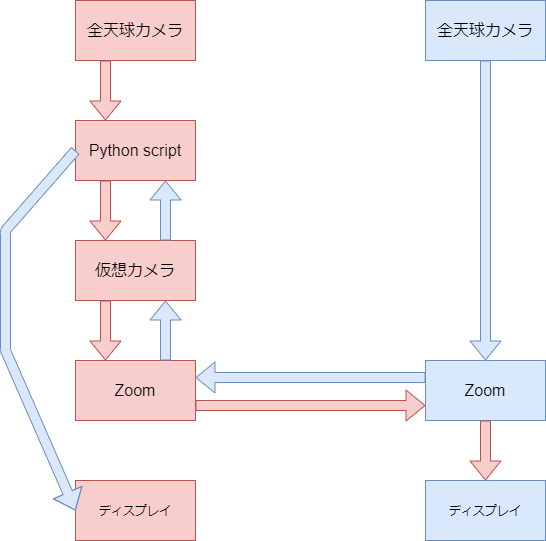

The diagram above was exported from draw.io. Its source (the exported page's mxGraphModel, read from the mxfile embedded in the PNG):
<mxGraphModel dx="1422" dy="705" grid="1" gridSize="10" guides="1" tooltips="1" connect="1" arrows="1" fold="1" page="1" pageScale="1" pageWidth="827" pageHeight="1169" math="0" shadow="0">
  <root>
    <mxCell id="0" />
    <mxCell id="1" parent="0" />
    <mxCell id="1jUBArfUIOPnbP4QNJj3-5" value="&lt;span style=&quot;font-size: 16px&quot;&gt;全天球カメラ&lt;/span&gt;" style="rounded=0;whiteSpace=wrap;html=1;fillColor=#dae8fc;strokeColor=#6c8ebf;" vertex="1" parent="1">
      <mxGeometry x="520" y="340" width="120" height="60" as="geometry" />
    </mxCell>
    <mxCell id="1jUBArfUIOPnbP4QNJj3-6" value="&lt;span style=&quot;font-size: 16px&quot;&gt;Zoom&lt;/span&gt;" style="rounded=0;whiteSpace=wrap;html=1;fillColor=#dae8fc;strokeColor=#6c8ebf;" vertex="1" parent="1">
      <mxGeometry x="520" y="700" width="120" height="60" as="geometry" />
    </mxCell>
    <mxCell id="1jUBArfUIOPnbP4QNJj3-7" value="ディスプレイ" style="rounded=0;whiteSpace=wrap;html=1;fillColor=#f8cecc;strokeColor=#b85450;" vertex="1" parent="1">
      <mxGeometry x="170" y="820" width="120" height="60" as="geometry" />
    </mxCell>
    <mxCell id="1jUBArfUIOPnbP4QNJj3-8" value="&lt;span style=&quot;font-size: 16px&quot;&gt;全天球カメラ&lt;/span&gt;" style="rounded=0;whiteSpace=wrap;html=1;fillColor=#f8cecc;strokeColor=#b85450;" vertex="1" parent="1">
      <mxGeometry x="170" y="340" width="120" height="60" as="geometry" />
    </mxCell>
    <mxCell id="1jUBArfUIOPnbP4QNJj3-9" value="&lt;span style=&quot;font-size: 16px&quot;&gt;Python script&lt;/span&gt;" style="rounded=0;whiteSpace=wrap;html=1;fillColor=#f8cecc;strokeColor=#b85450;" vertex="1" parent="1">
      <mxGeometry x="170" y="460" width="120" height="60" as="geometry" />
    </mxCell>
    <mxCell id="1jUBArfUIOPnbP4QNJj3-10" value="&lt;span style=&quot;font-size: 16px&quot;&gt;仮想カメラ&lt;/span&gt;" style="rounded=0;whiteSpace=wrap;html=1;fillColor=#f8cecc;strokeColor=#b85450;" vertex="1" parent="1">
      <mxGeometry x="170" y="580" width="120" height="60" as="geometry" />
    </mxCell>
    <mxCell id="1jUBArfUIOPnbP4QNJj3-11" value="&lt;span style=&quot;font-size: 16px&quot;&gt;Zoom&lt;/span&gt;" style="rounded=0;whiteSpace=wrap;html=1;fillColor=#f8cecc;strokeColor=#b85450;" vertex="1" parent="1">
      <mxGeometry x="170" y="700" width="120" height="60" as="geometry" />
    </mxCell>
    <mxCell id="1jUBArfUIOPnbP4QNJj3-12" value="ディスプレイ" style="rounded=0;whiteSpace=wrap;html=1;fillColor=#dae8fc;strokeColor=#6c8ebf;" vertex="1" parent="1">
      <mxGeometry x="520" y="820" width="120" height="60" as="geometry" />
    </mxCell>
    <mxCell id="1jUBArfUIOPnbP4QNJj3-13" value="" style="shape=flexArrow;endArrow=classic;html=1;exitX=0.5;exitY=1;exitDx=0;exitDy=0;entryX=0.5;entryY=0;entryDx=0;entryDy=0;fillColor=#dae8fc;strokeColor=#6c8ebf;" edge="1" parent="1" source="1jUBArfUIOPnbP4QNJj3-5" target="1jUBArfUIOPnbP4QNJj3-6">
      <mxGeometry width="50" height="50" relative="1" as="geometry">
        <mxPoint x="390" y="690" as="sourcePoint" />
        <mxPoint x="440" y="640" as="targetPoint" />
      </mxGeometry>
    </mxCell>
    <mxCell id="1jUBArfUIOPnbP4QNJj3-16" value="" style="shape=flexArrow;endArrow=classic;html=1;exitX=0;exitY=0.5;exitDx=0;exitDy=0;entryX=1;entryY=0.5;entryDx=0;entryDy=0;fillColor=#dae8fc;strokeColor=#6c8ebf;" edge="1" parent="1">
      <mxGeometry width="50" height="50" relative="1" as="geometry">
        <mxPoint x="520" y="717" as="sourcePoint" />
        <mxPoint x="290" y="717" as="targetPoint" />
      </mxGeometry>
    </mxCell>
    <mxCell id="1jUBArfUIOPnbP4QNJj3-17" value="" style="shape=flexArrow;endArrow=classic;html=1;exitX=0.75;exitY=0;exitDx=0;exitDy=0;entryX=0.75;entryY=1;entryDx=0;entryDy=0;fillColor=#dae8fc;strokeColor=#6c8ebf;" edge="1" parent="1" source="1jUBArfUIOPnbP4QNJj3-11" target="1jUBArfUIOPnbP4QNJj3-10">
      <mxGeometry width="50" height="50" relative="1" as="geometry">
        <mxPoint x="390" y="690" as="sourcePoint" />
        <mxPoint x="440" y="640" as="targetPoint" />
      </mxGeometry>
    </mxCell>
    <mxCell id="1jUBArfUIOPnbP4QNJj3-18" value="" style="shape=flexArrow;endArrow=classic;html=1;exitX=0.75;exitY=0;exitDx=0;exitDy=0;entryX=0.75;entryY=1;entryDx=0;entryDy=0;fillColor=#dae8fc;strokeColor=#6c8ebf;" edge="1" parent="1">
      <mxGeometry width="50" height="50" relative="1" as="geometry">
        <mxPoint x="260" y="580" as="sourcePoint" />
        <mxPoint x="260" y="520" as="targetPoint" />
      </mxGeometry>
    </mxCell>
    <mxCell id="1jUBArfUIOPnbP4QNJj3-19" value="" style="shape=flexArrow;endArrow=classic;html=1;exitX=0;exitY=0.5;exitDx=0;exitDy=0;entryX=0;entryY=0.5;entryDx=0;entryDy=0;fillColor=#dae8fc;strokeColor=#6c8ebf;" edge="1" parent="1" source="1jUBArfUIOPnbP4QNJj3-9" target="1jUBArfUIOPnbP4QNJj3-7">
      <mxGeometry width="50" height="50" relative="1" as="geometry">
        <mxPoint x="390" y="690" as="sourcePoint" />
        <mxPoint x="440" y="640" as="targetPoint" />
        <Array as="points">
          <mxPoint x="100" y="570" />
          <mxPoint x="100" y="690" />
        </Array>
      </mxGeometry>
    </mxCell>
    <mxCell id="1jUBArfUIOPnbP4QNJj3-21" value="" style="shape=flexArrow;endArrow=classic;html=1;exitX=0.25;exitY=1;exitDx=0;exitDy=0;entryX=0.25;entryY=0;entryDx=0;entryDy=0;fillColor=#f8cecc;strokeColor=#b85450;" edge="1" parent="1" source="1jUBArfUIOPnbP4QNJj3-8" target="1jUBArfUIOPnbP4QNJj3-9">
      <mxGeometry width="50" height="50" relative="1" as="geometry">
        <mxPoint x="390" y="690" as="sourcePoint" />
        <mxPoint x="440" y="640" as="targetPoint" />
      </mxGeometry>
    </mxCell>
    <mxCell id="1jUBArfUIOPnbP4QNJj3-22" value="" style="shape=flexArrow;endArrow=classic;html=1;exitX=0.25;exitY=1;exitDx=0;exitDy=0;entryX=0.25;entryY=0;entryDx=0;entryDy=0;fillColor=#f8cecc;strokeColor=#b85450;" edge="1" parent="1">
      <mxGeometry width="50" height="50" relative="1" as="geometry">
        <mxPoint x="200" y="520" as="sourcePoint" />
        <mxPoint x="200" y="580" as="targetPoint" />
      </mxGeometry>
    </mxCell>
    <mxCell id="1jUBArfUIOPnbP4QNJj3-23" value="" style="shape=flexArrow;endArrow=classic;html=1;exitX=0.25;exitY=1;exitDx=0;exitDy=0;entryX=0.25;entryY=0;entryDx=0;entryDy=0;fillColor=#f8cecc;strokeColor=#b85450;" edge="1" parent="1">
      <mxGeometry width="50" height="50" relative="1" as="geometry">
        <mxPoint x="200" y="640" as="sourcePoint" />
        <mxPoint x="200" y="700" as="targetPoint" />
      </mxGeometry>
    </mxCell>
    <mxCell id="1jUBArfUIOPnbP4QNJj3-24" value="" style="shape=flexArrow;endArrow=classic;html=1;exitX=1;exitY=0.75;exitDx=0;exitDy=0;entryX=0;entryY=0.75;entryDx=0;entryDy=0;fillColor=#f8cecc;strokeColor=#b85450;" edge="1" parent="1" source="1jUBArfUIOPnbP4QNJj3-11" target="1jUBArfUIOPnbP4QNJj3-6">
      <mxGeometry width="50" height="50" relative="1" as="geometry">
        <mxPoint x="390" y="690" as="sourcePoint" />
        <mxPoint x="440" y="640" as="targetPoint" />
      </mxGeometry>
    </mxCell>
    <mxCell id="1jUBArfUIOPnbP4QNJj3-25" value="" style="shape=flexArrow;endArrow=classic;html=1;exitX=0.5;exitY=1;exitDx=0;exitDy=0;fillColor=#f8cecc;strokeColor=#b85450;" edge="1" parent="1" source="1jUBArfUIOPnbP4QNJj3-6" target="1jUBArfUIOPnbP4QNJj3-12">
      <mxGeometry width="50" height="50" relative="1" as="geometry">
        <mxPoint x="390" y="690" as="sourcePoint" />
        <mxPoint x="440" y="640" as="targetPoint" />
      </mxGeometry>
    </mxCell>
  </root>
</mxGraphModel>